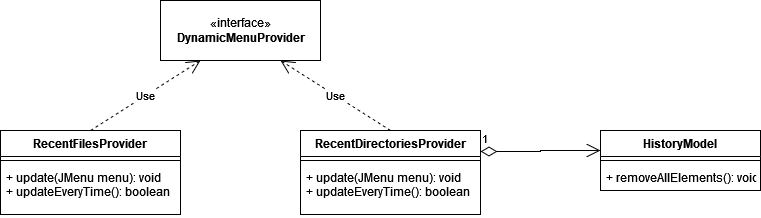

The diagram above was exported from draw.io. Its source (the exported page's mxGraphModel, read from the mxfile embedded in the PNG):
<mxGraphModel dx="1278" dy="536" grid="1" gridSize="10" guides="1" tooltips="1" connect="1" arrows="1" fold="1" page="1" pageScale="1" pageWidth="850" pageHeight="1100" math="0" shadow="0">
  <root>
    <mxCell id="0" />
    <mxCell id="1" parent="0" />
    <mxCell id="nPS_fvbla37AME03NZkZ-1" value="RecentDirectoriesProvider" style="swimlane;fontStyle=1;align=center;verticalAlign=top;childLayout=stackLayout;horizontal=1;startSize=26;horizontalStack=0;resizeParent=1;resizeParentMax=0;resizeLast=0;collapsible=1;marginBottom=0;" vertex="1" parent="1">
      <mxGeometry x="370" y="250" width="180" height="84" as="geometry" />
    </mxCell>
    <mxCell id="nPS_fvbla37AME03NZkZ-3" value="" style="line;strokeWidth=1;fillColor=none;align=left;verticalAlign=middle;spacingTop=-1;spacingLeft=3;spacingRight=3;rotatable=0;labelPosition=right;points=[];portConstraint=eastwest;" vertex="1" parent="nPS_fvbla37AME03NZkZ-1">
      <mxGeometry y="26" width="180" height="8" as="geometry" />
    </mxCell>
    <mxCell id="nPS_fvbla37AME03NZkZ-4" value="+ update(JMenu menu): void&#10;+ updateEveryTime(): boolean&#10;" style="text;strokeColor=none;fillColor=none;align=left;verticalAlign=top;spacingLeft=4;spacingRight=4;overflow=hidden;rotatable=0;points=[[0,0.5],[1,0.5]];portConstraint=eastwest;" vertex="1" parent="nPS_fvbla37AME03NZkZ-1">
      <mxGeometry y="34" width="180" height="50" as="geometry" />
    </mxCell>
    <mxCell id="nPS_fvbla37AME03NZkZ-9" value="RecentFilesProvider" style="swimlane;fontStyle=1;align=center;verticalAlign=top;childLayout=stackLayout;horizontal=1;startSize=26;horizontalStack=0;resizeParent=1;resizeParentMax=0;resizeLast=0;collapsible=1;marginBottom=0;" vertex="1" parent="1">
      <mxGeometry x="70" y="250" width="180" height="84" as="geometry" />
    </mxCell>
    <mxCell id="nPS_fvbla37AME03NZkZ-10" value="" style="line;strokeWidth=1;fillColor=none;align=left;verticalAlign=middle;spacingTop=-1;spacingLeft=3;spacingRight=3;rotatable=0;labelPosition=right;points=[];portConstraint=eastwest;" vertex="1" parent="nPS_fvbla37AME03NZkZ-9">
      <mxGeometry y="26" width="180" height="8" as="geometry" />
    </mxCell>
    <mxCell id="nPS_fvbla37AME03NZkZ-11" value="+ update(JMenu menu): void&#10;+ updateEveryTime(): boolean&#10;" style="text;strokeColor=none;fillColor=none;align=left;verticalAlign=top;spacingLeft=4;spacingRight=4;overflow=hidden;rotatable=0;points=[[0,0.5],[1,0.5]];portConstraint=eastwest;" vertex="1" parent="nPS_fvbla37AME03NZkZ-9">
      <mxGeometry y="34" width="180" height="50" as="geometry" />
    </mxCell>
    <mxCell id="nPS_fvbla37AME03NZkZ-12" value="&lt;div&gt;«interface»&lt;b&gt;&lt;br&gt;&lt;/b&gt;&lt;/div&gt;&lt;div&gt;&lt;b&gt;DynamicMenuProvider&lt;/b&gt;&lt;/div&gt;" style="html=1;" vertex="1" parent="1">
      <mxGeometry x="230" y="120" width="160" height="60" as="geometry" />
    </mxCell>
    <mxCell id="nPS_fvbla37AME03NZkZ-13" value="Use" style="endArrow=open;endSize=12;dashed=1;html=1;rounded=0;exitX=0.5;exitY=0;exitDx=0;exitDy=0;entryX=0.25;entryY=1;entryDx=0;entryDy=0;" edge="1" parent="1" source="nPS_fvbla37AME03NZkZ-9" target="nPS_fvbla37AME03NZkZ-12">
      <mxGeometry width="160" relative="1" as="geometry">
        <mxPoint x="230" y="290" as="sourcePoint" />
        <mxPoint x="390" y="290" as="targetPoint" />
      </mxGeometry>
    </mxCell>
    <mxCell id="nPS_fvbla37AME03NZkZ-14" value="Use" style="endArrow=open;endSize=12;dashed=1;html=1;rounded=0;exitX=0.5;exitY=0;exitDx=0;exitDy=0;entryX=0.75;entryY=1;entryDx=0;entryDy=0;" edge="1" parent="1" source="nPS_fvbla37AME03NZkZ-1" target="nPS_fvbla37AME03NZkZ-12">
      <mxGeometry width="160" relative="1" as="geometry">
        <mxPoint x="170" y="260" as="sourcePoint" />
        <mxPoint x="280" y="190" as="targetPoint" />
      </mxGeometry>
    </mxCell>
    <mxCell id="nPS_fvbla37AME03NZkZ-15" value="HistoryModel" style="swimlane;fontStyle=1;align=center;verticalAlign=top;childLayout=stackLayout;horizontal=1;startSize=26;horizontalStack=0;resizeParent=1;resizeParentMax=0;resizeLast=0;collapsible=1;marginBottom=0;" vertex="1" parent="1">
      <mxGeometry x="670" y="250" width="160" height="60" as="geometry" />
    </mxCell>
    <mxCell id="nPS_fvbla37AME03NZkZ-17" value="" style="line;strokeWidth=1;fillColor=none;align=left;verticalAlign=middle;spacingTop=-1;spacingLeft=3;spacingRight=3;rotatable=0;labelPosition=right;points=[];portConstraint=eastwest;" vertex="1" parent="nPS_fvbla37AME03NZkZ-15">
      <mxGeometry y="26" width="160" height="8" as="geometry" />
    </mxCell>
    <mxCell id="nPS_fvbla37AME03NZkZ-18" value="+ removeAllElements(): void" style="text;strokeColor=none;fillColor=none;align=left;verticalAlign=top;spacingLeft=4;spacingRight=4;overflow=hidden;rotatable=0;points=[[0,0.5],[1,0.5]];portConstraint=eastwest;" vertex="1" parent="nPS_fvbla37AME03NZkZ-15">
      <mxGeometry y="34" width="160" height="26" as="geometry" />
    </mxCell>
    <mxCell id="nPS_fvbla37AME03NZkZ-20" value="1" style="endArrow=open;html=1;endSize=12;startArrow=diamondThin;startSize=14;startFill=0;edgeStyle=orthogonalEdgeStyle;align=left;verticalAlign=bottom;rounded=0;exitX=1;exitY=0.25;exitDx=0;exitDy=0;" edge="1" parent="1" source="nPS_fvbla37AME03NZkZ-1">
      <mxGeometry x="-1" y="3" relative="1" as="geometry">
        <mxPoint x="340" y="280" as="sourcePoint" />
        <mxPoint x="670" y="270" as="targetPoint" />
      </mxGeometry>
    </mxCell>
  </root>
</mxGraphModel>